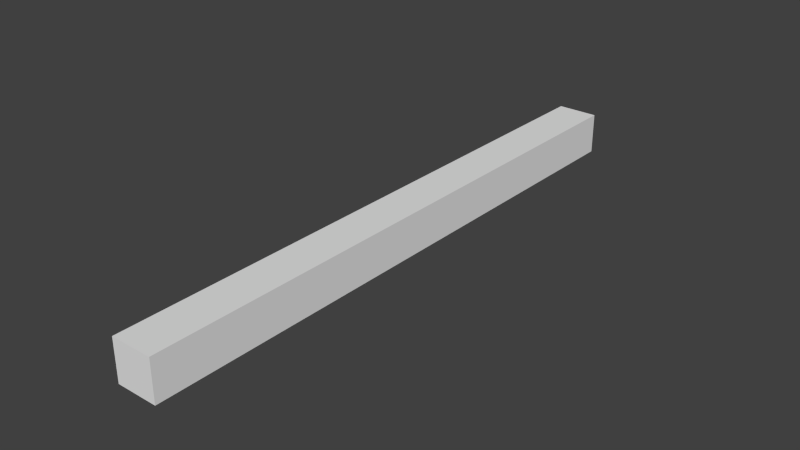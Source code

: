 # Source: profile02.blend  (saved by Blender 2.75.0; exported with 4.5.12 LTS)
import bpy
from mathutils import Matrix  # noqa: F401  (used for matrix-valued properties, if any)

bpy.ops.wm.read_factory_settings(use_empty=True)
scene = bpy.context.scene
scene.name = 'Scene'

# ---- collections
col_collection_1 = bpy.data.collections.new('Collection 1'); scene.collection.children.link(col_collection_1)

# ---- world
world_world = bpy.data.worlds.new('World'); scene.world = world_world
world_world.color = (0.05088, 0.05088, 0.05088)
world_world.use_sun_shadow = False
world_world.sun_shadow_jitter_overblur = 0.0
world_world.cycles.sampling_method = 'MANUAL'
world_world.cycles.sample_map_resolution = 256

# ---- meshes
me_cube = bpy.data.meshes.new('Cube')
me_cube.from_pydata([(-1.0, -1.0, -1.0), (-1.0, -1.0, 1.0), (-1.0, 1.0, -1.0), (-1.0, 1.0, 1.0), (1.0, -1.0, -1.0), (1.0, -1.0, 1.0), (1.0, 1.0, -1.0), (1.0, 1.0, 1.0)], [], [(1, 3, 2, 0), (3, 7, 6, 2), (7, 5, 4, 6), (5, 1, 0, 4), (0, 2, 6, 4), (5, 7, 3, 1)])
me_cube.use_remesh_preserve_volume = False
me_cube.use_remesh_preserve_attributes = False
me_cube.use_mirror_vertex_groups = False
me_cube.update()

# ---- curves / text
cu_beziercurve = bpy.data.curves.new('BezierCurve', 'CURVE')
cu_beziercurve.dimensions = '3D'
_sp = cu_beziercurve.splines.new('BEZIER'); _sp.bezier_points.add(16)
_sp.bezier_points.foreach_set('co', [-0.9056, 0.0, -7.127e-09, -0.9019, 0.1898, 1.436e-07, -0.86, 0.3156, 1.404e-07, -0.7932, 0.3824, 1.354e-07, -0.5975, 0.401, 1.206e-07, -0.4002, 0.3933, 1.057e-07, -0.3381, 0.2069, 1.01e-07, -0.2729, 0.1339, 9.61e-08, -0.175, 0.09972, 8.871e-08, 0.07969, 0.09972, 6.948e-08, 0.4695, 0.1075, 4.005e-08, 0.5845, 0.1556, 3.137e-08, 0.6326, 0.224, 2.774e-08, 0.7351, 0.5362, 2e-08, 0.7677, 0.7194, 1.754e-08, 0.8951, 0.7256, 7.92e-09, 0.9044, 0.0, 7.216e-09])
_sp.bezier_points.foreach_set('handle_left', [-0.9068, -0.06327, -5.737e-08, -0.9031, 0.1265, 9.335e-08, -0.874, 0.2737, 1.415e-07, -0.8155, 0.3601, 1.371e-07, -0.6627, 0.3948, 1.255e-07, -0.466, 0.3959, 1.107e-07, -0.3588, 0.269, 1.026e-07, -0.2946, 0.1582, 9.774e-08, -0.2077, 0.1111, 9.118e-08, -0.00522, 0.09972, 7.589e-08, 0.3396, 0.1049, 4.986e-08, 0.5462, 0.1396, 3.426e-08, 0.6166, 0.2012, 2.895e-08, 0.701, 0.4321, 2.258e-08, 0.7569, 0.6583, 1.836e-08, 0.8526, 0.7236, 1.112e-08, 0.9013, 0.2419, 7.451e-09])
_sp.bezier_points.foreach_set('handle_right', [-0.9044, 0.06327, 4.311e-08, -0.8879, 0.2317, 1.425e-07, -0.8377, 0.3379, 1.387e-07, -0.728, 0.3886, 1.305e-07, -0.5317, 0.3984, 1.156e-07, -0.3795, 0.3311, 1.042e-07, -0.3164, 0.1826, 9.938e-08, -0.2403, 0.1225, 9.364e-08, -0.09013, 0.09972, 8.23e-08, 0.2096, 0.1023, 5.967e-08, 0.5078, 0.1235, 3.716e-08, 0.6005, 0.1784, 3.016e-08, 0.6668, 0.328, 2.516e-08, 0.746, 0.5972, 1.918e-08, 0.8102, 0.7215, 1.433e-08, 0.8982, 0.4838, 7.685e-09, 0.9075, -0.2419, 6.982e-09])
for _p, _l, _r in zip(_sp.bezier_points, ['VECTOR', 'VECTOR', 'VECTOR', 'VECTOR', 'VECTOR', 'VECTOR', 'VECTOR', 'VECTOR', 'VECTOR', 'VECTOR', 'VECTOR', 'VECTOR', 'VECTOR', 'VECTOR', 'VECTOR', 'VECTOR', 'VECTOR'], ['VECTOR', 'VECTOR', 'VECTOR', 'VECTOR', 'VECTOR', 'VECTOR', 'VECTOR', 'VECTOR', 'VECTOR', 'VECTOR', 'VECTOR', 'VECTOR', 'VECTOR', 'VECTOR', 'VECTOR', 'VECTOR', 'VECTOR']): _p.handle_left_type = _l; _p.handle_right_type = _r
_sp.order_u = 0
_sp.order_v = 0
cu_beziercurve.use_path = True
cu_beziercurve.use_path_clamp = True
cu_beziercurve.bevel_resolution = 0
cu_beziercurve.fill_mode = 'HALF'

# ---- objects
ob_cube = bpy.data.objects.new('Cube', me_cube)
ob_beziercurve = bpy.data.objects.new('BezierCurve', cu_beziercurve)

# ---- transforms, parenting, visibility, modifiers, constraints
ob_cube.location = (0.0, 0.0, 0.0)
ob_cube.scale = (0.05, 0.715, 0.05)
ob_cube.lineart.crease_threshold = 0.0
ob_beziercurve.location = (0.0, 0.0, 0.0)
ob_beziercurve.rotation_euler = (-0.0, 1.571, 0.0)
ob_beziercurve.scale = (0.08537, 0.08537, 0.08537)
ob_beziercurve.lineart.crease_threshold = 0.0
_m = ob_beziercurve.modifiers.new('Mirror', 'MIRROR')
_m.use_axis = (False, True, False)

# ---- collection membership
col_collection_1.objects.link(ob_cube)
col_collection_1.objects.link(ob_beziercurve)

# ---- scene / render settings (as saved in the file)
scene.frame_start = 1; scene.frame_end = 250; scene.frame_set(1)
scene.render.engine = 'BLENDER_EEVEE_NEXT'
scene.render.resolution_percentage = 50
scene.render.dither_intensity = 0.0
scene.cycles.use_denoising = False
scene.cycles.samples = 10
scene.cycles.sampling_pattern = 'TABULATED_SOBOL'
scene.cycles.light_sampling_threshold = 0.0
scene.cycles.use_adaptive_sampling = False
scene.cycles.use_light_tree = False
scene.cycles.blur_glossy = 0.0
scene.cycles.pixel_filter_type = 'GAUSSIAN'
scene.cycles.sample_clamp_indirect = 0.0
scene.view_settings.view_transform = 'Standard'
bpy.context.view_layer.update()

# ---- added for rendering (the .blend has no active camera and no usable light): camera, sun
cam_auto = bpy.data.cameras.new('AutoCamera')
cam_auto.lens = 50.0
cam_auto.sensor_width = 36.0
cam_auto.clip_end = 1000.0
ob_auto_camera = bpy.data.objects.new('AutoCamera', cam_auto)
scene.collection.objects.link(ob_auto_camera)
ob_auto_camera.location = (1.36603, -1.63923, 1.09287)
ob_auto_camera.rotation_euler = (1.09748, -7.21219e-08, 0.694738)
scene.camera = ob_auto_camera
light_auto_sun = bpy.data.lights.new('AutoSun', 'SUN')
light_auto_sun.energy = 3.0
light_auto_sun.angle = 0.0523599
ob_auto_sun = bpy.data.objects.new('AutoSun', light_auto_sun)
scene.collection.objects.link(ob_auto_sun)
ob_auto_sun.rotation_euler = (0.872665, 0.174533, 0.523599)
bpy.context.view_layer.update()

